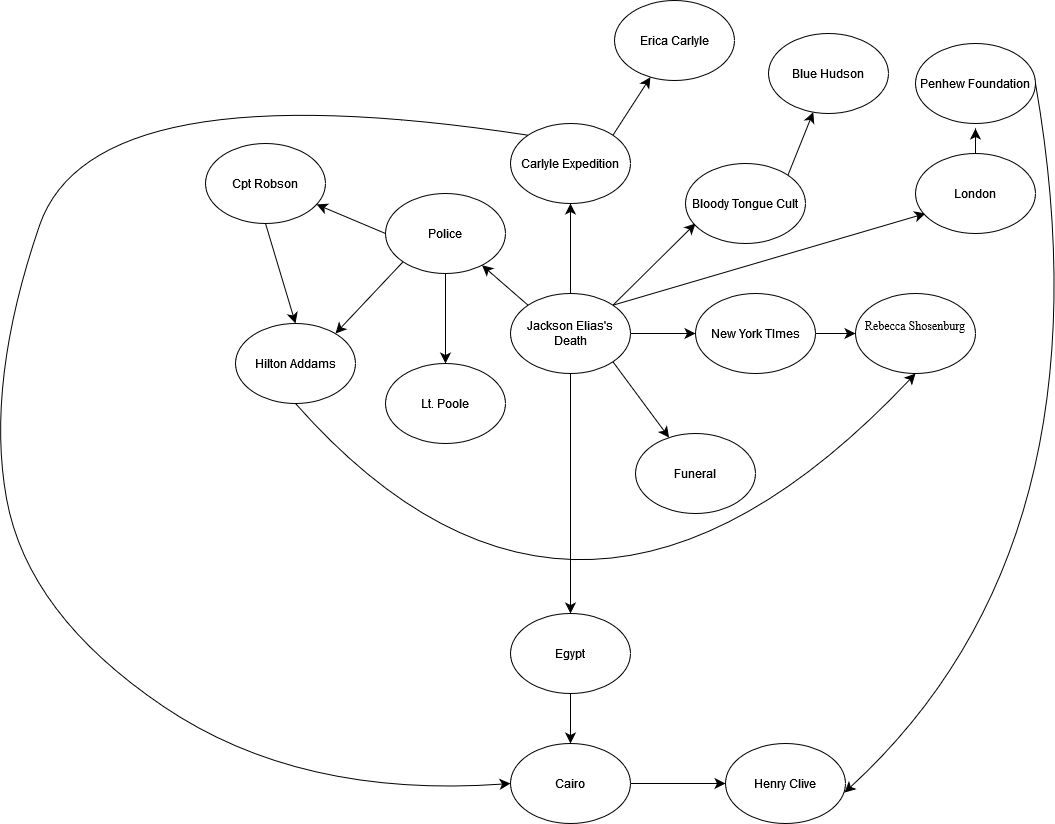

The diagram above was exported from draw.io. Its source (the exported page's mxGraphModel, read from the mxfile embedded in the PNG):
<mxGraphModel dx="815" dy="-665" grid="0" gridSize="11" guides="1" tooltips="1" connect="1" arrows="1" fold="1" page="0" pageScale="1" pageWidth="3300" pageHeight="4681" math="0" shadow="0">
  <root>
    <mxCell id="0" />
    <mxCell id="1" parent="0" />
    <mxCell id="oPstrzkBWRwHzrpRvFm4-18" style="edgeStyle=none;curved=1;rounded=0;orthogonalLoop=1;jettySize=auto;html=1;exitX=1;exitY=0;exitDx=0;exitDy=0;fontSize=12;startSize=8;endSize=8;" parent="1" source="oPstrzkBWRwHzrpRvFm4-16" edge="1">
      <mxGeometry relative="1" as="geometry">
        <mxPoint x="1795" y="2191" as="targetPoint" />
      </mxGeometry>
    </mxCell>
    <mxCell id="oPstrzkBWRwHzrpRvFm4-19" style="edgeStyle=none;curved=1;rounded=0;orthogonalLoop=1;jettySize=auto;html=1;exitX=0.5;exitY=0;exitDx=0;exitDy=0;fontSize=12;startSize=8;endSize=8;" parent="1" source="oPstrzkBWRwHzrpRvFm4-16" edge="1">
      <mxGeometry relative="1" as="geometry">
        <mxPoint x="1670" y="2171" as="targetPoint" />
      </mxGeometry>
    </mxCell>
    <mxCell id="oPstrzkBWRwHzrpRvFm4-20" style="edgeStyle=none;curved=1;rounded=0;orthogonalLoop=1;jettySize=auto;html=1;exitX=0;exitY=0;exitDx=0;exitDy=0;fontSize=12;startSize=8;endSize=8;" parent="1" source="oPstrzkBWRwHzrpRvFm4-16" target="oPstrzkBWRwHzrpRvFm4-21" edge="1">
      <mxGeometry relative="1" as="geometry">
        <mxPoint x="1545" y="2201" as="targetPoint" />
      </mxGeometry>
    </mxCell>
    <mxCell id="oPstrzkBWRwHzrpRvFm4-29" style="edgeStyle=none;curved=1;rounded=0;orthogonalLoop=1;jettySize=auto;html=1;exitX=1;exitY=0.5;exitDx=0;exitDy=0;fontSize=12;startSize=8;endSize=8;" parent="1" source="oPstrzkBWRwHzrpRvFm4-16" target="oPstrzkBWRwHzrpRvFm4-30" edge="1">
      <mxGeometry relative="1" as="geometry">
        <mxPoint x="1855" y="2301" as="targetPoint" />
      </mxGeometry>
    </mxCell>
    <mxCell id="oPstrzkBWRwHzrpRvFm4-32" style="edgeStyle=none;curved=1;rounded=0;orthogonalLoop=1;jettySize=auto;html=1;exitX=1;exitY=1;exitDx=0;exitDy=0;fontSize=12;startSize=8;endSize=8;" parent="1" source="oPstrzkBWRwHzrpRvFm4-16" target="oPstrzkBWRwHzrpRvFm4-33" edge="1">
      <mxGeometry relative="1" as="geometry">
        <mxPoint x="1795" y="2441" as="targetPoint" />
      </mxGeometry>
    </mxCell>
    <mxCell id="oPstrzkBWRwHzrpRvFm4-36" style="edgeStyle=none;curved=1;rounded=0;orthogonalLoop=1;jettySize=auto;html=1;exitX=1;exitY=0;exitDx=0;exitDy=0;fontSize=12;startSize=8;endSize=8;" parent="1" source="oPstrzkBWRwHzrpRvFm4-16" edge="1">
      <mxGeometry relative="1" as="geometry">
        <mxPoint x="2025" y="2181" as="targetPoint" />
      </mxGeometry>
    </mxCell>
    <mxCell id="oPstrzkBWRwHzrpRvFm4-39" style="edgeStyle=none;curved=1;rounded=0;orthogonalLoop=1;jettySize=auto;html=1;exitX=0.5;exitY=1;exitDx=0;exitDy=0;fontSize=12;startSize=8;endSize=8;" parent="1" source="oPstrzkBWRwHzrpRvFm4-16" target="oPstrzkBWRwHzrpRvFm4-40" edge="1">
      <mxGeometry relative="1" as="geometry">
        <mxPoint x="1665" y="2621" as="targetPoint" />
      </mxGeometry>
    </mxCell>
    <mxCell id="oPstrzkBWRwHzrpRvFm4-16" value="Jackson Elias's Death" style="ellipse;whiteSpace=wrap;html=1;" parent="1" vertex="1">
      <mxGeometry x="1610" y="2261" width="120" height="80" as="geometry" />
    </mxCell>
    <mxCell id="oPstrzkBWRwHzrpRvFm4-24" style="edgeStyle=none;curved=1;rounded=0;orthogonalLoop=1;jettySize=auto;html=1;exitX=0.5;exitY=1;exitDx=0;exitDy=0;fontSize=12;startSize=8;endSize=8;" parent="1" source="oPstrzkBWRwHzrpRvFm4-21" target="oPstrzkBWRwHzrpRvFm4-27" edge="1">
      <mxGeometry relative="1" as="geometry">
        <mxPoint x="1545" y="2371" as="targetPoint" />
      </mxGeometry>
    </mxCell>
    <mxCell id="oPstrzkBWRwHzrpRvFm4-25" style="edgeStyle=none;curved=1;rounded=0;orthogonalLoop=1;jettySize=auto;html=1;exitX=0;exitY=1;exitDx=0;exitDy=0;fontSize=12;startSize=8;endSize=8;" parent="1" source="oPstrzkBWRwHzrpRvFm4-21" edge="1">
      <mxGeometry relative="1" as="geometry">
        <mxPoint x="1435" y="2301" as="targetPoint" />
      </mxGeometry>
    </mxCell>
    <mxCell id="oPstrzkBWRwHzrpRvFm4-26" style="edgeStyle=none;curved=1;rounded=0;orthogonalLoop=1;jettySize=auto;html=1;exitX=0;exitY=0.5;exitDx=0;exitDy=0;fontSize=12;startSize=8;endSize=8;" parent="1" source="oPstrzkBWRwHzrpRvFm4-21" target="oPstrzkBWRwHzrpRvFm4-37" edge="1">
      <mxGeometry relative="1" as="geometry">
        <mxPoint x="1365" y="2151" as="targetPoint" />
      </mxGeometry>
    </mxCell>
    <mxCell id="oPstrzkBWRwHzrpRvFm4-21" value="Police" style="ellipse;whiteSpace=wrap;html=1;" parent="1" vertex="1">
      <mxGeometry x="1485" y="2161" width="120" height="80" as="geometry" />
    </mxCell>
    <mxCell id="oPstrzkBWRwHzrpRvFm4-50" style="edgeStyle=none;curved=1;rounded=0;orthogonalLoop=1;jettySize=auto;html=1;exitX=0;exitY=0;exitDx=0;exitDy=0;entryX=0;entryY=0.5;entryDx=0;entryDy=0;fontSize=12;startSize=8;endSize=8;" parent="1" source="oPstrzkBWRwHzrpRvFm4-22" target="oPstrzkBWRwHzrpRvFm4-42" edge="1">
      <mxGeometry relative="1" as="geometry">
        <Array as="points">
          <mxPoint x="1193" y="2036" />
          <mxPoint x="1085" y="2350" />
          <mxPoint x="1127" y="2582" />
          <mxPoint x="1399" y="2766" />
        </Array>
      </mxGeometry>
    </mxCell>
    <mxCell id="9YE_PnANvAjsyP-Dd7aS-34" style="edgeStyle=none;curved=1;rounded=0;orthogonalLoop=1;jettySize=auto;html=1;exitX=1;exitY=0;exitDx=0;exitDy=0;fontSize=12;startSize=8;endSize=8;" edge="1" parent="1" source="oPstrzkBWRwHzrpRvFm4-22" target="9YE_PnANvAjsyP-Dd7aS-35">
      <mxGeometry relative="1" as="geometry">
        <mxPoint x="1747.1428571428573" y="2039.5714285714287" as="targetPoint" />
      </mxGeometry>
    </mxCell>
    <mxCell id="oPstrzkBWRwHzrpRvFm4-22" value="Carlyle Expedition" style="ellipse;whiteSpace=wrap;html=1;" parent="1" vertex="1">
      <mxGeometry x="1610" y="2091" width="120" height="80" as="geometry" />
    </mxCell>
    <mxCell id="9YE_PnANvAjsyP-Dd7aS-36" style="edgeStyle=none;curved=1;rounded=0;orthogonalLoop=1;jettySize=auto;html=1;exitX=1;exitY=0;exitDx=0;exitDy=0;fontSize=12;startSize=8;endSize=8;" edge="1" parent="1" source="oPstrzkBWRwHzrpRvFm4-23" target="9YE_PnANvAjsyP-Dd7aS-37">
      <mxGeometry relative="1" as="geometry">
        <mxPoint x="1909.7368421052633" y="2082.105263157895" as="targetPoint" />
      </mxGeometry>
    </mxCell>
    <mxCell id="oPstrzkBWRwHzrpRvFm4-23" value="Bloody Tongue Cult" style="ellipse;whiteSpace=wrap;html=1;" parent="1" vertex="1">
      <mxGeometry x="1785" y="2131" width="120" height="80" as="geometry" />
    </mxCell>
    <mxCell id="oPstrzkBWRwHzrpRvFm4-27" value="Lt. Poole" style="ellipse;whiteSpace=wrap;html=1;" parent="1" vertex="1">
      <mxGeometry x="1485" y="2331" width="120" height="80" as="geometry" />
    </mxCell>
    <mxCell id="oPstrzkBWRwHzrpRvFm4-35" style="edgeStyle=none;curved=1;rounded=0;orthogonalLoop=1;jettySize=auto;html=1;exitX=0.5;exitY=1;exitDx=0;exitDy=0;entryX=0.5;entryY=1;entryDx=0;entryDy=0;fontSize=12;startSize=8;endSize=8;" parent="1" source="oPstrzkBWRwHzrpRvFm4-28" target="oPstrzkBWRwHzrpRvFm4-34" edge="1">
      <mxGeometry relative="1" as="geometry">
        <Array as="points">
          <mxPoint x="1681" y="2695" />
        </Array>
      </mxGeometry>
    </mxCell>
    <mxCell id="oPstrzkBWRwHzrpRvFm4-28" value="Hilton Addams" style="ellipse;whiteSpace=wrap;html=1;" parent="1" vertex="1">
      <mxGeometry x="1335" y="2291" width="120" height="80" as="geometry" />
    </mxCell>
    <mxCell id="oPstrzkBWRwHzrpRvFm4-31" style="edgeStyle=none;curved=1;rounded=0;orthogonalLoop=1;jettySize=auto;html=1;exitX=1;exitY=0.5;exitDx=0;exitDy=0;fontSize=12;startSize=8;endSize=8;" parent="1" source="oPstrzkBWRwHzrpRvFm4-30" target="oPstrzkBWRwHzrpRvFm4-34" edge="1">
      <mxGeometry relative="1" as="geometry">
        <mxPoint x="2015" y="2301" as="targetPoint" />
      </mxGeometry>
    </mxCell>
    <mxCell id="oPstrzkBWRwHzrpRvFm4-30" value="New York TImes" style="ellipse;whiteSpace=wrap;html=1;" parent="1" vertex="1">
      <mxGeometry x="1795" y="2261" width="120" height="80" as="geometry" />
    </mxCell>
    <mxCell id="oPstrzkBWRwHzrpRvFm4-33" value="Funeral" style="ellipse;whiteSpace=wrap;html=1;" parent="1" vertex="1">
      <mxGeometry x="1735" y="2401" width="120" height="80" as="geometry" />
    </mxCell>
    <mxCell id="oPstrzkBWRwHzrpRvFm4-34" value="&#10;&lt;span style=&quot;left: 136.313px; top: 187.976px; font-size: 12px; font-family: serif; transform: scaleX(0.993867);&quot;&gt;Rebecca Shosenburg&lt;/span&gt;&#10;&#10;" style="ellipse;whiteSpace=wrap;html=1;" parent="1" vertex="1">
      <mxGeometry x="1955" y="2261" width="120" height="80" as="geometry" />
    </mxCell>
    <mxCell id="oPstrzkBWRwHzrpRvFm4-49" style="edgeStyle=none;curved=1;rounded=0;orthogonalLoop=1;jettySize=auto;html=1;exitX=0.5;exitY=1;exitDx=0;exitDy=0;entryX=0.5;entryY=0;entryDx=0;entryDy=0;fontSize=12;startSize=8;endSize=8;" parent="1" source="oPstrzkBWRwHzrpRvFm4-37" target="oPstrzkBWRwHzrpRvFm4-28" edge="1">
      <mxGeometry relative="1" as="geometry" />
    </mxCell>
    <mxCell id="oPstrzkBWRwHzrpRvFm4-37" value="Cpt Robson" style="ellipse;whiteSpace=wrap;html=1;" parent="1" vertex="1">
      <mxGeometry x="1305" y="2111" width="120" height="80" as="geometry" />
    </mxCell>
    <mxCell id="oPstrzkBWRwHzrpRvFm4-43" style="edgeStyle=none;curved=1;rounded=0;orthogonalLoop=1;jettySize=auto;html=1;exitX=0.5;exitY=0;exitDx=0;exitDy=0;fontSize=12;startSize=8;endSize=8;" parent="1" source="oPstrzkBWRwHzrpRvFm4-38" edge="1">
      <mxGeometry relative="1" as="geometry">
        <mxPoint x="2075" y="2096" as="targetPoint" />
      </mxGeometry>
    </mxCell>
    <mxCell id="oPstrzkBWRwHzrpRvFm4-38" value="London" style="ellipse;whiteSpace=wrap;html=1;" parent="1" vertex="1">
      <mxGeometry x="2015" y="2121" width="120" height="80" as="geometry" />
    </mxCell>
    <mxCell id="oPstrzkBWRwHzrpRvFm4-41" style="edgeStyle=none;curved=1;rounded=0;orthogonalLoop=1;jettySize=auto;html=1;exitX=0.5;exitY=1;exitDx=0;exitDy=0;fontSize=12;startSize=8;endSize=8;" parent="1" source="oPstrzkBWRwHzrpRvFm4-40" target="oPstrzkBWRwHzrpRvFm4-42" edge="1">
      <mxGeometry relative="1" as="geometry">
        <mxPoint x="1665" y="2711" as="targetPoint" />
      </mxGeometry>
    </mxCell>
    <mxCell id="oPstrzkBWRwHzrpRvFm4-40" value="Egypt" style="ellipse;whiteSpace=wrap;html=1;" parent="1" vertex="1">
      <mxGeometry x="1610" y="2581" width="120" height="80" as="geometry" />
    </mxCell>
    <mxCell id="oPstrzkBWRwHzrpRvFm4-46" style="edgeStyle=none;curved=1;rounded=0;orthogonalLoop=1;jettySize=auto;html=1;exitX=1;exitY=0.5;exitDx=0;exitDy=0;fontSize=12;startSize=8;endSize=8;" parent="1" source="oPstrzkBWRwHzrpRvFm4-42" target="oPstrzkBWRwHzrpRvFm4-47" edge="1">
      <mxGeometry relative="1" as="geometry">
        <mxPoint x="1815" y="2751" as="targetPoint" />
      </mxGeometry>
    </mxCell>
    <mxCell id="oPstrzkBWRwHzrpRvFm4-42" value="Cairo" style="ellipse;whiteSpace=wrap;html=1;" parent="1" vertex="1">
      <mxGeometry x="1610" y="2711" width="120" height="80" as="geometry" />
    </mxCell>
    <mxCell id="oPstrzkBWRwHzrpRvFm4-45" value="Penhew Foundation" style="ellipse;whiteSpace=wrap;html=1;" parent="1" vertex="1">
      <mxGeometry x="2015" y="2011" width="120" height="80" as="geometry" />
    </mxCell>
    <mxCell id="oPstrzkBWRwHzrpRvFm4-47" value="Henry Clive" style="ellipse;whiteSpace=wrap;html=1;" parent="1" vertex="1">
      <mxGeometry x="1825" y="2711" width="120" height="80" as="geometry" />
    </mxCell>
    <mxCell id="oPstrzkBWRwHzrpRvFm4-48" style="edgeStyle=none;curved=1;rounded=0;orthogonalLoop=1;jettySize=auto;html=1;exitX=1;exitY=0.5;exitDx=0;exitDy=0;entryX=0.992;entryY=0.613;entryDx=0;entryDy=0;entryPerimeter=0;fontSize=12;startSize=8;endSize=8;" parent="1" source="oPstrzkBWRwHzrpRvFm4-45" target="oPstrzkBWRwHzrpRvFm4-47" edge="1">
      <mxGeometry relative="1" as="geometry">
        <Array as="points">
          <mxPoint x="2215" y="2511" />
        </Array>
      </mxGeometry>
    </mxCell>
    <mxCell id="9YE_PnANvAjsyP-Dd7aS-35" value="Erica Carlyle" style="ellipse;whiteSpace=wrap;html=1;" vertex="1" parent="1">
      <mxGeometry x="1714.0028571428572" y="1968.0014285714287" width="120" height="80" as="geometry" />
    </mxCell>
    <mxCell id="9YE_PnANvAjsyP-Dd7aS-37" value="Blue Hudson" style="ellipse;whiteSpace=wrap;html=1;" vertex="1" parent="1">
      <mxGeometry x="1867.9968421052633" y="2000.9952631578951" width="120" height="80" as="geometry" />
    </mxCell>
  </root>
</mxGraphModel>